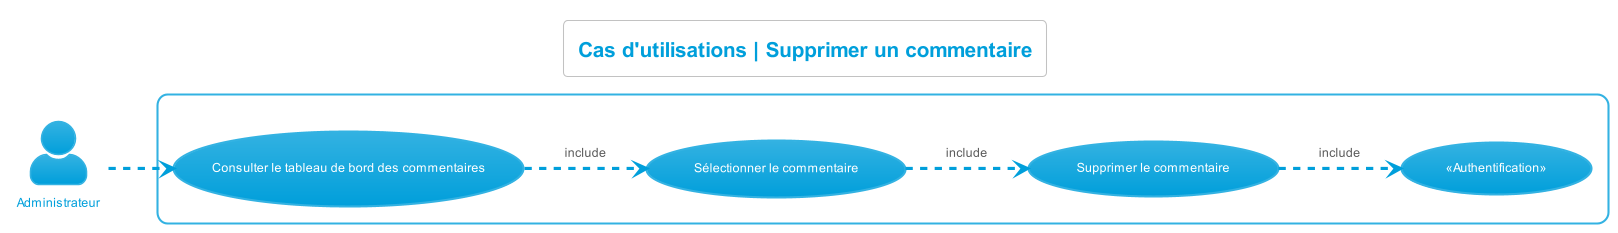

The diagram above was rendered by PlantUML. Its source (embedded in the PNG):
@startuml cas_utilisations__supprimer_commentaire
left to right direction
skinparam actorStyle Awesome
!theme bluegray
skinparam backgroundcolor White

'Titre'
title Cas d'utilisations | Supprimer un commentaire

'Acteur'
actor "Administrateur" as Administrateur

'Rectangle'
rectangle {
    'Authentification'
    "«Authentification»" as (Authentification)

    'Administrateur'
    "Consulter le tableau de bord des commentaires" as (ConsulterTDBCommentaires)
    "Sélectionner le commentaire" as (SelectionnerCommentaire)
    "Supprimer le commentaire" as (SupprimerCommentaire)

    'Déroulement'
    :Administrateur: -.> (ConsulterTDBCommentaires)
    (ConsulterTDBCommentaires) -.> (SelectionnerCommentaire) : include
    (SelectionnerCommentaire) -.> (SupprimerCommentaire) : include
    (SupprimerCommentaire) -.> (Authentification) : include
}
@enduml